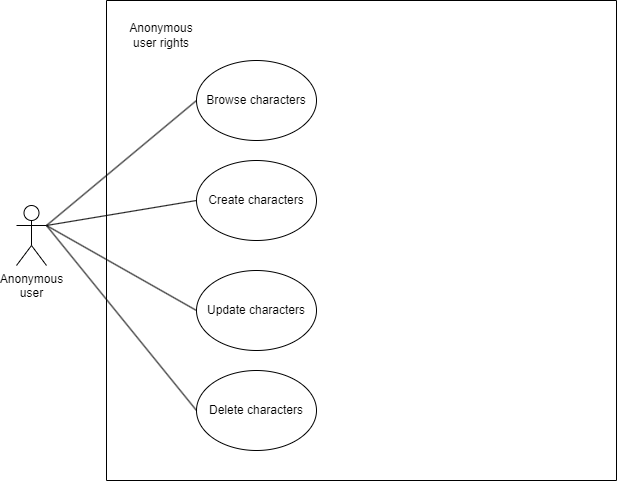

The diagram above was exported from draw.io. Its source (the exported page's mxGraphModel, read from the mxfile embedded in the PNG):
<mxGraphModel dx="1687" dy="986" grid="1" gridSize="10" guides="1" tooltips="1" connect="1" arrows="1" fold="1" page="1" pageScale="1" pageWidth="827" pageHeight="1169" math="0" shadow="0">
  <root>
    <mxCell id="0" />
    <mxCell id="1" parent="0" />
    <mxCell id="W48T9GGFTM24-2NM0BoC-1" value="" style="swimlane;startSize=0;" vertex="1" parent="1">
      <mxGeometry x="180" y="350" width="510" height="480" as="geometry" />
    </mxCell>
    <mxCell id="W48T9GGFTM24-2NM0BoC-4" value="Create characters" style="ellipse;whiteSpace=wrap;html=1;" vertex="1" parent="W48T9GGFTM24-2NM0BoC-1">
      <mxGeometry x="90" y="160" width="120" height="80" as="geometry" />
    </mxCell>
    <mxCell id="W48T9GGFTM24-2NM0BoC-5" value="Update characters" style="ellipse;whiteSpace=wrap;html=1;" vertex="1" parent="W48T9GGFTM24-2NM0BoC-1">
      <mxGeometry x="90" y="270" width="120" height="80" as="geometry" />
    </mxCell>
    <mxCell id="W48T9GGFTM24-2NM0BoC-6" value="Delete characters" style="ellipse;whiteSpace=wrap;html=1;" vertex="1" parent="W48T9GGFTM24-2NM0BoC-1">
      <mxGeometry x="90" y="370" width="120" height="80" as="geometry" />
    </mxCell>
    <mxCell id="W48T9GGFTM24-2NM0BoC-3" value="Browse characters" style="ellipse;whiteSpace=wrap;html=1;" vertex="1" parent="W48T9GGFTM24-2NM0BoC-1">
      <mxGeometry x="90" y="60" width="120" height="80" as="geometry" />
    </mxCell>
    <mxCell id="W48T9GGFTM24-2NM0BoC-11" value="Anonymous user rights" style="text;html=1;strokeColor=none;fillColor=none;align=center;verticalAlign=middle;whiteSpace=wrap;rounded=0;" vertex="1" parent="W48T9GGFTM24-2NM0BoC-1">
      <mxGeometry x="20" y="20" width="70" height="30" as="geometry" />
    </mxCell>
    <mxCell id="W48T9GGFTM24-2NM0BoC-2" value="Anonymous&lt;br&gt;user" style="shape=umlActor;verticalLabelPosition=bottom;verticalAlign=top;html=1;outlineConnect=0;" vertex="1" parent="1">
      <mxGeometry x="90" y="555" width="30" height="60" as="geometry" />
    </mxCell>
    <mxCell id="W48T9GGFTM24-2NM0BoC-7" value="" style="endArrow=none;html=1;rounded=0;entryX=0;entryY=0.5;entryDx=0;entryDy=0;exitX=1;exitY=0.3333333333333333;exitDx=0;exitDy=0;exitPerimeter=0;" edge="1" parent="1" source="W48T9GGFTM24-2NM0BoC-2" target="W48T9GGFTM24-2NM0BoC-3">
      <mxGeometry width="50" height="50" relative="1" as="geometry">
        <mxPoint x="100" y="710" as="sourcePoint" />
        <mxPoint x="150" y="660" as="targetPoint" />
      </mxGeometry>
    </mxCell>
    <mxCell id="W48T9GGFTM24-2NM0BoC-8" value="" style="endArrow=none;html=1;rounded=0;entryX=0;entryY=0.5;entryDx=0;entryDy=0;exitX=1;exitY=0.3333333333333333;exitDx=0;exitDy=0;exitPerimeter=0;" edge="1" parent="1" source="W48T9GGFTM24-2NM0BoC-2" target="W48T9GGFTM24-2NM0BoC-4">
      <mxGeometry width="50" height="50" relative="1" as="geometry">
        <mxPoint x="130" y="585" as="sourcePoint" />
        <mxPoint x="280" y="460" as="targetPoint" />
      </mxGeometry>
    </mxCell>
    <mxCell id="W48T9GGFTM24-2NM0BoC-9" value="" style="endArrow=none;html=1;rounded=0;entryX=0;entryY=0.5;entryDx=0;entryDy=0;exitX=1;exitY=0.3333333333333333;exitDx=0;exitDy=0;exitPerimeter=0;" edge="1" parent="1" source="W48T9GGFTM24-2NM0BoC-2" target="W48T9GGFTM24-2NM0BoC-5">
      <mxGeometry width="50" height="50" relative="1" as="geometry">
        <mxPoint x="130" y="585" as="sourcePoint" />
        <mxPoint x="280" y="560" as="targetPoint" />
      </mxGeometry>
    </mxCell>
    <mxCell id="W48T9GGFTM24-2NM0BoC-10" value="" style="endArrow=none;html=1;rounded=0;entryX=0;entryY=0.5;entryDx=0;entryDy=0;exitX=1;exitY=0.3333333333333333;exitDx=0;exitDy=0;exitPerimeter=0;" edge="1" parent="1" source="W48T9GGFTM24-2NM0BoC-2" target="W48T9GGFTM24-2NM0BoC-6">
      <mxGeometry width="50" height="50" relative="1" as="geometry">
        <mxPoint x="130" y="585" as="sourcePoint" />
        <mxPoint x="280" y="670" as="targetPoint" />
      </mxGeometry>
    </mxCell>
  </root>
</mxGraphModel>